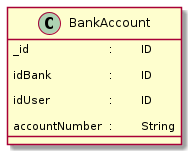

The diagram above was rendered by PlantUML. Its source (embedded in the PNG):
@startuml


class BankAccount {
	_id			:	ID

	idBank		:	ID

	idUser		:	ID

	accountNumber	:	String
}

@enduml